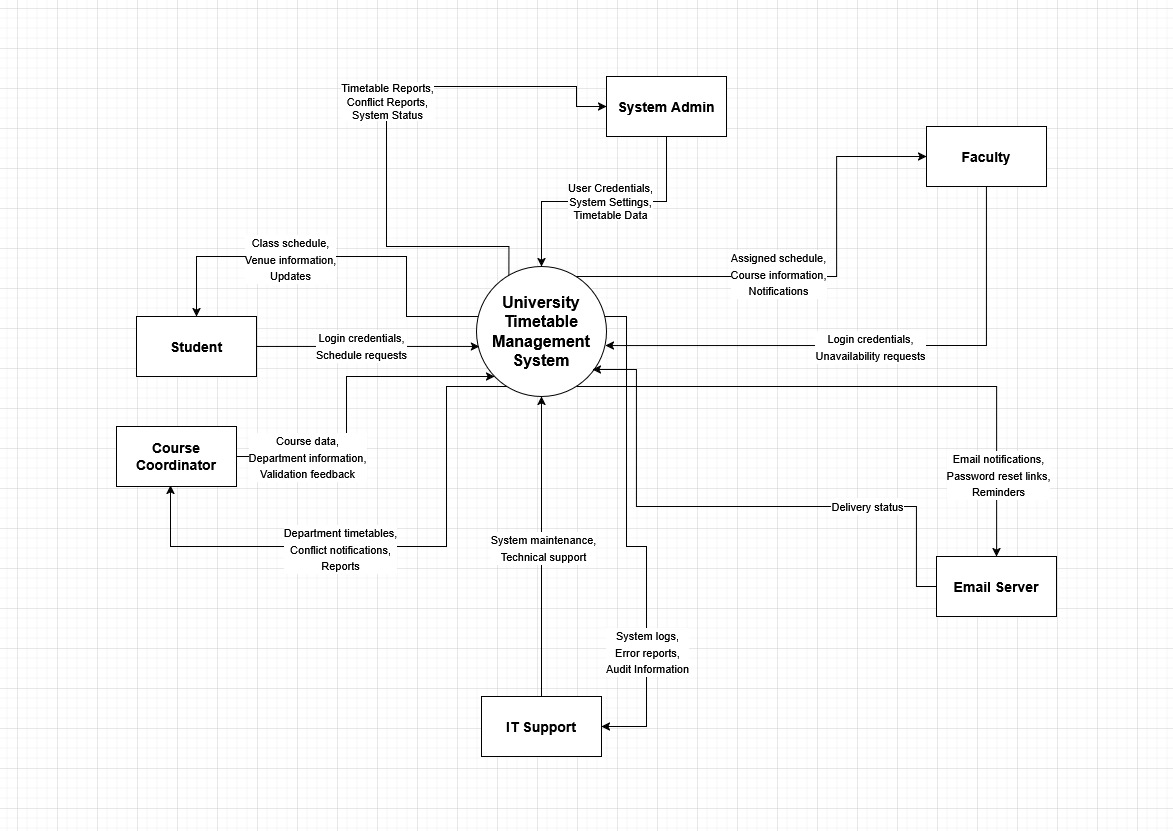

The diagram above was exported from draw.io. Its source (the exported page's mxGraphModel, read from the mxfile embedded in the PNG):
<mxGraphModel dx="3146" dy="1136" grid="1" gridSize="10" guides="1" tooltips="1" connect="1" arrows="1" fold="1" page="1" pageScale="1" pageWidth="1169" pageHeight="827" math="0" shadow="0">
  <root>
    <mxCell id="0" />
    <mxCell id="1" parent="0" />
    <mxCell id="KFp4t_G7Hs9o3T9Vqr3O-5" style="edgeStyle=orthogonalEdgeStyle;rounded=0;orthogonalLoop=1;jettySize=auto;html=1;exitX=0.249;exitY=0.103;exitDx=0;exitDy=0;exitPerimeter=0;entryX=0;entryY=0.5;entryDx=0;entryDy=0;" parent="1" source="KFp4t_G7Hs9o3T9Vqr3O-1" target="KFp4t_G7Hs9o3T9Vqr3O-2" edge="1">
      <mxGeometry relative="1" as="geometry">
        <mxPoint x="-698.0299999999996" y="242.9699999999998" as="sourcePoint" />
        <mxPoint x="-595.0699999999999" y="74" as="targetPoint" />
        <Array as="points">
          <mxPoint x="-663" y="244" />
          <mxPoint x="-785" y="244" />
          <mxPoint x="-785" y="84" />
          <mxPoint x="-595" y="84" />
          <mxPoint x="-595" y="104" />
        </Array>
      </mxGeometry>
    </mxCell>
    <mxCell id="KFp4t_G7Hs9o3T9Vqr3O-6" value="Timetable Reports,&lt;br&gt;Conflict Reports,&lt;br&gt;System Status" style="edgeLabel;html=1;align=center;verticalAlign=middle;resizable=0;points=[];" parent="KFp4t_G7Hs9o3T9Vqr3O-5" vertex="1" connectable="0">
      <mxGeometry x="0.0823" relative="1" as="geometry">
        <mxPoint as="offset" />
      </mxGeometry>
    </mxCell>
    <mxCell id="rOzv-zxslX6-YDMFf8JF-3" style="edgeStyle=orthogonalEdgeStyle;rounded=0;orthogonalLoop=1;jettySize=auto;html=1;entryX=0;entryY=0.5;entryDx=0;entryDy=0;" edge="1" parent="1" source="KFp4t_G7Hs9o3T9Vqr3O-1" target="KFp4t_G7Hs9o3T9Vqr3O-7">
      <mxGeometry relative="1" as="geometry">
        <Array as="points">
          <mxPoint x="-335" y="274" />
          <mxPoint x="-335" y="154" />
        </Array>
      </mxGeometry>
    </mxCell>
    <mxCell id="rOzv-zxslX6-YDMFf8JF-4" value="&lt;code class=&quot;language-mermaid&quot; style=&quot;background: transparent; font-family: var(--font-mono); direction: ltr; text-align: left; white-space: pre; word-spacing: normal; word-break: normal; line-height: 1.5; tab-size: 2; hyphens: none;&quot;&gt;&lt;span&gt;&lt;span class=&quot;token label&quot; style=&quot;&quot;&gt;Assigned schedule,&lt;br&gt;Course information,&lt;br&gt;Notifications&lt;/span&gt;&lt;/span&gt;&lt;/code&gt;" style="edgeLabel;html=1;align=center;verticalAlign=middle;resizable=0;points=[];fontColor=default;" vertex="1" connectable="0" parent="rOzv-zxslX6-YDMFf8JF-3">
      <mxGeometry x="-0.1442" y="3" relative="1" as="geometry">
        <mxPoint as="offset" />
      </mxGeometry>
    </mxCell>
    <mxCell id="rOzv-zxslX6-YDMFf8JF-8" style="edgeStyle=orthogonalEdgeStyle;rounded=0;orthogonalLoop=1;jettySize=auto;html=1;entryX=0.5;entryY=0;entryDx=0;entryDy=0;" edge="1" parent="1" source="KFp4t_G7Hs9o3T9Vqr3O-1" target="rOzv-zxslX6-YDMFf8JF-5">
      <mxGeometry relative="1" as="geometry">
        <Array as="points">
          <mxPoint x="-765" y="314" />
          <mxPoint x="-765" y="254" />
          <mxPoint x="-975" y="254" />
        </Array>
      </mxGeometry>
    </mxCell>
    <mxCell id="rOzv-zxslX6-YDMFf8JF-9" value="&lt;code class=&quot;language-mermaid&quot; style=&quot;background: transparent; font-family: var(--font-mono); direction: ltr; text-align: left; white-space: pre; word-spacing: normal; word-break: normal; line-height: 1.5; tab-size: 2; hyphens: none;&quot;&gt;&lt;span&gt;&lt;span class=&quot;token label&quot; style=&quot;&quot;&gt;Class schedule,&lt;br&gt;Venue information,&lt;br&gt;Updates&lt;/span&gt;&lt;/span&gt;&lt;/code&gt;" style="edgeLabel;html=1;align=center;verticalAlign=middle;resizable=0;points=[];fontColor=default;" vertex="1" connectable="0" parent="rOzv-zxslX6-YDMFf8JF-8">
      <mxGeometry x="0.2383" y="2" relative="1" as="geometry">
        <mxPoint as="offset" />
      </mxGeometry>
    </mxCell>
    <mxCell id="rOzv-zxslX6-YDMFf8JF-23" style="edgeStyle=orthogonalEdgeStyle;rounded=0;orthogonalLoop=1;jettySize=auto;html=1;entryX=0.5;entryY=0;entryDx=0;entryDy=0;" edge="1" parent="1" source="KFp4t_G7Hs9o3T9Vqr3O-1" target="rOzv-zxslX6-YDMFf8JF-20">
      <mxGeometry relative="1" as="geometry">
        <Array as="points">
          <mxPoint x="-175" y="384" />
        </Array>
      </mxGeometry>
    </mxCell>
    <mxCell id="rOzv-zxslX6-YDMFf8JF-24" value="&lt;code class=&quot;language-mermaid&quot; style=&quot;background: transparent; font-family: var(--font-mono); direction: ltr; text-align: left; white-space: pre; word-spacing: normal; word-break: normal; line-height: 1.5; tab-size: 2; hyphens: none;&quot;&gt;&lt;span&gt;&lt;span class=&quot;token label&quot; style=&quot;&quot;&gt;Email notifications,&lt;br&gt;Password reset links,&lt;br&gt;Reminders&lt;/span&gt;&lt;/span&gt;&lt;/code&gt;" style="edgeLabel;html=1;align=center;verticalAlign=middle;resizable=0;points=[];fontColor=default;" vertex="1" connectable="0" parent="rOzv-zxslX6-YDMFf8JF-23">
      <mxGeometry x="0.7218" y="1" relative="1" as="geometry">
        <mxPoint as="offset" />
      </mxGeometry>
    </mxCell>
    <mxCell id="KFp4t_G7Hs9o3T9Vqr3O-1" value="University Timetable&lt;br&gt;Management System" style="ellipse;whiteSpace=wrap;html=1;aspect=fixed;fontSize=16;fontStyle=1" parent="1" vertex="1">
      <mxGeometry x="-695" y="264" width="130" height="130" as="geometry" />
    </mxCell>
    <mxCell id="KFp4t_G7Hs9o3T9Vqr3O-3" style="edgeStyle=orthogonalEdgeStyle;rounded=0;orthogonalLoop=1;jettySize=auto;html=1;entryX=0.5;entryY=0;entryDx=0;entryDy=0;" parent="1" source="KFp4t_G7Hs9o3T9Vqr3O-2" target="KFp4t_G7Hs9o3T9Vqr3O-1" edge="1">
      <mxGeometry relative="1" as="geometry" />
    </mxCell>
    <mxCell id="KFp4t_G7Hs9o3T9Vqr3O-4" value="User Credentials,&lt;br&gt;System Settings,&lt;br&gt;Timetable Data" style="edgeLabel;html=1;align=center;verticalAlign=middle;resizable=0;points=[];labelBorderColor=none;spacing=2;" parent="KFp4t_G7Hs9o3T9Vqr3O-3" vertex="1" connectable="0">
      <mxGeometry x="-0.0429" y="-1" relative="1" as="geometry">
        <mxPoint as="offset" />
      </mxGeometry>
    </mxCell>
    <mxCell id="KFp4t_G7Hs9o3T9Vqr3O-2" value="System Admin" style="rounded=0;whiteSpace=wrap;html=1;fontStyle=1;fontSize=14;" parent="1" vertex="1">
      <mxGeometry x="-565" y="74" width="120" height="60" as="geometry" />
    </mxCell>
    <mxCell id="KFp4t_G7Hs9o3T9Vqr3O-7" value="Faculty" style="rounded=0;whiteSpace=wrap;html=1;fontStyle=1;fontSize=14;" parent="1" vertex="1">
      <mxGeometry x="-245" y="124" width="120" height="60" as="geometry" />
    </mxCell>
    <mxCell id="rOzv-zxslX6-YDMFf8JF-1" style="edgeStyle=orthogonalEdgeStyle;rounded=0;orthogonalLoop=1;jettySize=auto;html=1;entryX=0.992;entryY=0.608;entryDx=0;entryDy=0;entryPerimeter=0;exitX=0.5;exitY=1;exitDx=0;exitDy=0;" edge="1" parent="1" source="KFp4t_G7Hs9o3T9Vqr3O-7" target="KFp4t_G7Hs9o3T9Vqr3O-1">
      <mxGeometry relative="1" as="geometry" />
    </mxCell>
    <mxCell id="rOzv-zxslX6-YDMFf8JF-2" value="&lt;code class=&quot;language-mermaid&quot; style=&quot;background: transparent; font-family: var(--font-mono); direction: ltr; text-align: left; white-space: pre; word-spacing: normal; word-break: normal; line-height: 1.5; tab-size: 2; hyphens: none;&quot;&gt;&lt;span&gt;&lt;span class=&quot;token label&quot; style=&quot;&quot;&gt;Login credentials,&lt;br&gt;Unavailability requests&lt;/span&gt;&lt;/span&gt;&lt;/code&gt;" style="edgeLabel;html=1;align=center;verticalAlign=middle;resizable=0;points=[];fontColor=default;" vertex="1" connectable="0" parent="rOzv-zxslX6-YDMFf8JF-1">
      <mxGeometry x="0.0196" y="1" relative="1" as="geometry">
        <mxPoint as="offset" />
      </mxGeometry>
    </mxCell>
    <mxCell id="rOzv-zxslX6-YDMFf8JF-5" value="&lt;div&gt;Student&lt;/div&gt;" style="rounded=0;whiteSpace=wrap;html=1;fontStyle=1;fontSize=14;" vertex="1" parent="1">
      <mxGeometry x="-1035" y="314" width="120" height="60" as="geometry" />
    </mxCell>
    <mxCell id="rOzv-zxslX6-YDMFf8JF-6" style="edgeStyle=orthogonalEdgeStyle;rounded=0;orthogonalLoop=1;jettySize=auto;html=1;entryX=0.023;entryY=0.615;entryDx=0;entryDy=0;entryPerimeter=0;" edge="1" parent="1" source="rOzv-zxslX6-YDMFf8JF-5" target="KFp4t_G7Hs9o3T9Vqr3O-1">
      <mxGeometry relative="1" as="geometry" />
    </mxCell>
    <mxCell id="rOzv-zxslX6-YDMFf8JF-7" value="&lt;code class=&quot;language-mermaid&quot; style=&quot;background: transparent; font-family: var(--font-mono); direction: ltr; text-align: left; white-space: pre; word-spacing: normal; word-break: normal; line-height: 1.5; tab-size: 2; hyphens: none;&quot;&gt;&lt;span&gt;&lt;span class=&quot;token label&quot; style=&quot;&quot;&gt;Login credentials,&lt;br&gt;Schedule requests&lt;/span&gt;&lt;/span&gt;&lt;/code&gt;" style="edgeLabel;html=1;align=center;verticalAlign=middle;resizable=0;points=[];fontColor=default;" vertex="1" connectable="0" parent="rOzv-zxslX6-YDMFf8JF-6">
      <mxGeometry x="-0.0672" y="1" relative="1" as="geometry">
        <mxPoint as="offset" />
      </mxGeometry>
    </mxCell>
    <mxCell id="rOzv-zxslX6-YDMFf8JF-11" style="edgeStyle=orthogonalEdgeStyle;rounded=0;orthogonalLoop=1;jettySize=auto;html=1;" edge="1" parent="1" source="rOzv-zxslX6-YDMFf8JF-10" target="KFp4t_G7Hs9o3T9Vqr3O-1">
      <mxGeometry relative="1" as="geometry">
        <Array as="points">
          <mxPoint x="-825" y="454" />
          <mxPoint x="-825" y="374" />
        </Array>
      </mxGeometry>
    </mxCell>
    <mxCell id="rOzv-zxslX6-YDMFf8JF-12" value="&lt;code class=&quot;language-mermaid&quot; style=&quot;background: transparent; font-family: var(--font-mono); direction: ltr; text-align: left; white-space: pre; word-spacing: normal; word-break: normal; line-height: 1.5; tab-size: 2; hyphens: none;&quot;&gt;&lt;span&gt;&lt;span class=&quot;token label&quot; style=&quot;&quot;&gt;Course data,&lt;br&gt;Department information,&lt;br&gt;Validation feedback&lt;/span&gt;&lt;/span&gt;&lt;/code&gt;" style="edgeLabel;html=1;align=center;verticalAlign=middle;resizable=0;points=[];fontColor=default;" vertex="1" connectable="0" parent="rOzv-zxslX6-YDMFf8JF-11">
      <mxGeometry x="-0.629" y="2" relative="1" as="geometry">
        <mxPoint x="7" y="2" as="offset" />
      </mxGeometry>
    </mxCell>
    <mxCell id="rOzv-zxslX6-YDMFf8JF-10" value="Course Coordinator" style="rounded=0;whiteSpace=wrap;html=1;fontStyle=1;fontSize=14;" vertex="1" parent="1">
      <mxGeometry x="-1055" y="424" width="120" height="60" as="geometry" />
    </mxCell>
    <mxCell id="rOzv-zxslX6-YDMFf8JF-13" style="edgeStyle=orthogonalEdgeStyle;rounded=0;orthogonalLoop=1;jettySize=auto;html=1;entryX=0.45;entryY=0.983;entryDx=0;entryDy=0;entryPerimeter=0;" edge="1" parent="1" source="KFp4t_G7Hs9o3T9Vqr3O-1" target="rOzv-zxslX6-YDMFf8JF-10">
      <mxGeometry relative="1" as="geometry">
        <Array as="points">
          <mxPoint x="-725" y="384" />
          <mxPoint x="-725" y="544" />
          <mxPoint x="-1001" y="544" />
        </Array>
      </mxGeometry>
    </mxCell>
    <mxCell id="rOzv-zxslX6-YDMFf8JF-14" value="&lt;code class=&quot;language-mermaid&quot; style=&quot;background: transparent; font-family: var(--font-mono); direction: ltr; text-align: left; white-space: pre; word-spacing: normal; word-break: normal; line-height: 1.5; tab-size: 2; hyphens: none;&quot;&gt;&lt;span&gt;&lt;span class=&quot;token label&quot; style=&quot;&quot;&gt;Department timetables,&lt;br&gt;Conflict notifications,&lt;br&gt;Reports&lt;/span&gt;&lt;/span&gt;&lt;/code&gt;" style="edgeLabel;html=1;align=center;verticalAlign=middle;resizable=0;points=[];fontColor=default;" vertex="1" connectable="0" parent="rOzv-zxslX6-YDMFf8JF-13">
      <mxGeometry x="0.1743" y="2" relative="1" as="geometry">
        <mxPoint as="offset" />
      </mxGeometry>
    </mxCell>
    <mxCell id="rOzv-zxslX6-YDMFf8JF-16" style="edgeStyle=orthogonalEdgeStyle;rounded=0;orthogonalLoop=1;jettySize=auto;html=1;entryX=0.5;entryY=1;entryDx=0;entryDy=0;" edge="1" parent="1" source="rOzv-zxslX6-YDMFf8JF-15" target="KFp4t_G7Hs9o3T9Vqr3O-1">
      <mxGeometry relative="1" as="geometry" />
    </mxCell>
    <mxCell id="rOzv-zxslX6-YDMFf8JF-17" value="&lt;code class=&quot;language-mermaid&quot; style=&quot;background: transparent; font-family: var(--font-mono); direction: ltr; text-align: left; white-space: pre; word-spacing: normal; word-break: normal; line-height: 1.5; tab-size: 2; hyphens: none;&quot;&gt;&lt;span&gt;&lt;span class=&quot;token label&quot; style=&quot;&quot;&gt;System maintenance,&lt;br&gt;Technical support&lt;/span&gt;&lt;/span&gt;&lt;/code&gt;" style="edgeLabel;html=1;align=center;verticalAlign=middle;resizable=0;points=[];fontColor=default;" vertex="1" connectable="0" parent="rOzv-zxslX6-YDMFf8JF-16">
      <mxGeometry x="-0.0067" y="-1" relative="1" as="geometry">
        <mxPoint as="offset" />
      </mxGeometry>
    </mxCell>
    <mxCell id="rOzv-zxslX6-YDMFf8JF-15" value="IT Support" style="rounded=0;whiteSpace=wrap;html=1;fontSize=14;fontStyle=1" vertex="1" parent="1">
      <mxGeometry x="-690" y="694" width="120" height="60" as="geometry" />
    </mxCell>
    <mxCell id="rOzv-zxslX6-YDMFf8JF-18" style="edgeStyle=orthogonalEdgeStyle;rounded=0;orthogonalLoop=1;jettySize=auto;html=1;entryX=1;entryY=0.5;entryDx=0;entryDy=0;" edge="1" parent="1" source="KFp4t_G7Hs9o3T9Vqr3O-1" target="rOzv-zxslX6-YDMFf8JF-15">
      <mxGeometry relative="1" as="geometry">
        <Array as="points">
          <mxPoint x="-545" y="314" />
          <mxPoint x="-545" y="544" />
          <mxPoint x="-525" y="544" />
          <mxPoint x="-525" y="724" />
        </Array>
      </mxGeometry>
    </mxCell>
    <mxCell id="rOzv-zxslX6-YDMFf8JF-19" value="&lt;code class=&quot;language-mermaid&quot; style=&quot;background: transparent; font-family: var(--font-mono); direction: ltr; text-align: left; white-space: pre; word-spacing: normal; word-break: normal; line-height: 1.5; tab-size: 2; hyphens: none;&quot;&gt;&lt;span&gt;&lt;span class=&quot;token label&quot; style=&quot;&quot;&gt;System logs,&lt;br&gt;Error reports,&lt;br&gt;Audit Information&lt;/span&gt;&lt;/span&gt;&lt;/code&gt;" style="edgeLabel;html=1;align=center;verticalAlign=middle;resizable=0;points=[];fontColor=default;" vertex="1" connectable="0" parent="rOzv-zxslX6-YDMFf8JF-18">
      <mxGeometry x="0.5208" relative="1" as="geometry">
        <mxPoint as="offset" />
      </mxGeometry>
    </mxCell>
    <mxCell id="rOzv-zxslX6-YDMFf8JF-20" value="Email Server" style="rounded=0;whiteSpace=wrap;html=1;fontStyle=1;fontSize=14;" vertex="1" parent="1">
      <mxGeometry x="-235" y="554" width="120" height="60" as="geometry" />
    </mxCell>
    <mxCell id="rOzv-zxslX6-YDMFf8JF-21" style="edgeStyle=orthogonalEdgeStyle;rounded=0;orthogonalLoop=1;jettySize=auto;html=1;entryX=0.892;entryY=0.792;entryDx=0;entryDy=0;entryPerimeter=0;" edge="1" parent="1" source="rOzv-zxslX6-YDMFf8JF-20" target="KFp4t_G7Hs9o3T9Vqr3O-1">
      <mxGeometry relative="1" as="geometry">
        <Array as="points">
          <mxPoint x="-255" y="584" />
          <mxPoint x="-255" y="504" />
          <mxPoint x="-535" y="504" />
          <mxPoint x="-535" y="367" />
        </Array>
      </mxGeometry>
    </mxCell>
    <mxCell id="rOzv-zxslX6-YDMFf8JF-22" value="&lt;code class=&quot;language-mermaid&quot; style=&quot;background: transparent; font-family: var(--font-mono); direction: ltr; text-align: left; white-space: pre; word-spacing: normal; word-break: normal; line-height: 1.5; tab-size: 2; hyphens: none;&quot;&gt;&lt;span&gt;&lt;span class=&quot;token label&quot; style=&quot;&quot;&gt;Delivery status&lt;/span&gt;&lt;/span&gt;&lt;/code&gt;" style="edgeLabel;html=1;align=center;verticalAlign=middle;resizable=0;points=[];fontColor=default;" vertex="1" connectable="0" parent="rOzv-zxslX6-YDMFf8JF-21">
      <mxGeometry x="-0.4678" y="-1" relative="1" as="geometry">
        <mxPoint as="offset" />
      </mxGeometry>
    </mxCell>
  </root>
</mxGraphModel>